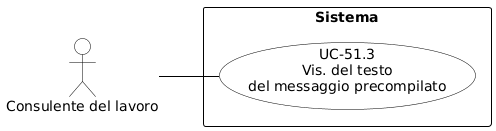

The diagram above was rendered by PlantUML. Its source (embedded in the PNG):
@startuml
skinparam shadowing false
skinparam defaultFontName Arial
left to right direction

skinparam usecase {
    BackgroundColor white
    BorderColor black
    ArrowColor black
}
skinparam actor {
    BackgroundColor white
    BorderColor black
}
skinparam rectangle {
    BorderColor black
    FontStyle bold
}

actor "Consulente del lavoro" as cdl

rectangle "Sistema" {
    usecase "UC-51.3\nVis. del testo\ndel messaggio precompilato" as UC51_3
}

cdl -- UC51_3
@enduml